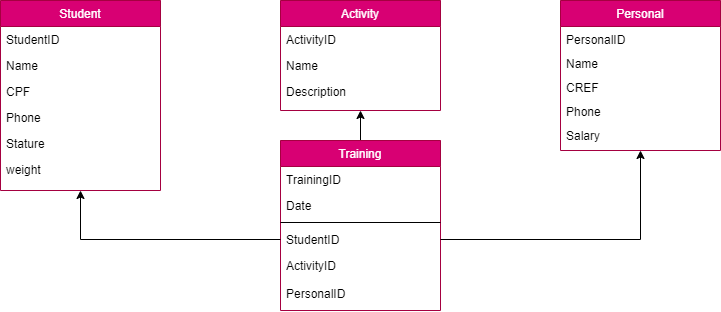

The diagram above was exported from draw.io. Its source (the exported page's mxGraphModel, read from the mxfile embedded in the PNG):
<mxGraphModel dx="1422" dy="794" grid="1" gridSize="10" guides="1" tooltips="1" connect="1" arrows="1" fold="1" page="1" pageScale="1" pageWidth="827" pageHeight="1169" math="0" shadow="0">
  <root>
    <mxCell id="WIyWlLk6GJQsqaUBKTNV-0" />
    <mxCell id="WIyWlLk6GJQsqaUBKTNV-1" parent="WIyWlLk6GJQsqaUBKTNV-0" />
    <mxCell id="zkfFHV4jXpPFQw0GAbJ--6" value="Student" style="swimlane;fontStyle=0;align=center;verticalAlign=top;childLayout=stackLayout;horizontal=1;startSize=26;horizontalStack=0;resizeParent=1;resizeLast=0;collapsible=1;marginBottom=0;rounded=0;shadow=0;strokeWidth=1;fillColor=#d80073;fontColor=#ffffff;strokeColor=#A50040;" parent="WIyWlLk6GJQsqaUBKTNV-1" vertex="1">
      <mxGeometry x="80" y="290" width="160" height="190" as="geometry">
        <mxRectangle x="130" y="380" width="160" height="26" as="alternateBounds" />
      </mxGeometry>
    </mxCell>
    <mxCell id="zkfFHV4jXpPFQw0GAbJ--7" value="StudentID" style="text;align=left;verticalAlign=top;spacingLeft=4;spacingRight=4;overflow=hidden;rotatable=0;points=[[0,0.5],[1,0.5]];portConstraint=eastwest;" parent="zkfFHV4jXpPFQw0GAbJ--6" vertex="1">
      <mxGeometry y="26" width="160" height="26" as="geometry" />
    </mxCell>
    <mxCell id="zkfFHV4jXpPFQw0GAbJ--8" value="Name&#10;" style="text;align=left;verticalAlign=top;spacingLeft=4;spacingRight=4;overflow=hidden;rotatable=0;points=[[0,0.5],[1,0.5]];portConstraint=eastwest;rounded=0;shadow=0;html=0;" parent="zkfFHV4jXpPFQw0GAbJ--6" vertex="1">
      <mxGeometry y="52" width="160" height="26" as="geometry" />
    </mxCell>
    <mxCell id="p55nOwvzaT2JIRnPMs9S-14" value="CPF&#10;" style="text;align=left;verticalAlign=top;spacingLeft=4;spacingRight=4;overflow=hidden;rotatable=0;points=[[0,0.5],[1,0.5]];portConstraint=eastwest;rounded=0;shadow=0;html=0;" vertex="1" parent="zkfFHV4jXpPFQw0GAbJ--6">
      <mxGeometry y="78" width="160" height="26" as="geometry" />
    </mxCell>
    <mxCell id="p55nOwvzaT2JIRnPMs9S-17" value="Phone" style="text;align=left;verticalAlign=top;spacingLeft=4;spacingRight=4;overflow=hidden;rotatable=0;points=[[0,0.5],[1,0.5]];portConstraint=eastwest;rounded=0;shadow=0;html=0;" vertex="1" parent="zkfFHV4jXpPFQw0GAbJ--6">
      <mxGeometry y="104" width="160" height="26" as="geometry" />
    </mxCell>
    <mxCell id="p55nOwvzaT2JIRnPMs9S-18" value="Stature" style="text;align=left;verticalAlign=top;spacingLeft=4;spacingRight=4;overflow=hidden;rotatable=0;points=[[0,0.5],[1,0.5]];portConstraint=eastwest;rounded=0;shadow=0;html=0;" vertex="1" parent="zkfFHV4jXpPFQw0GAbJ--6">
      <mxGeometry y="130" width="160" height="26" as="geometry" />
    </mxCell>
    <mxCell id="p55nOwvzaT2JIRnPMs9S-19" value="weight" style="text;align=left;verticalAlign=top;spacingLeft=4;spacingRight=4;overflow=hidden;rotatable=0;points=[[0,0.5],[1,0.5]];portConstraint=eastwest;rounded=0;shadow=0;html=0;" vertex="1" parent="zkfFHV4jXpPFQw0GAbJ--6">
      <mxGeometry y="156" width="160" height="26" as="geometry" />
    </mxCell>
    <mxCell id="zkfFHV4jXpPFQw0GAbJ--13" value="Personal" style="swimlane;fontStyle=0;align=center;verticalAlign=top;childLayout=stackLayout;horizontal=1;startSize=26;horizontalStack=0;resizeParent=1;resizeLast=0;collapsible=1;marginBottom=0;rounded=0;shadow=0;strokeWidth=1;fillColor=#d80073;fontColor=#ffffff;strokeColor=#A50040;" parent="WIyWlLk6GJQsqaUBKTNV-1" vertex="1">
      <mxGeometry x="640" y="290" width="160" height="150" as="geometry">
        <mxRectangle x="590" y="190" width="170" height="26" as="alternateBounds" />
      </mxGeometry>
    </mxCell>
    <mxCell id="zkfFHV4jXpPFQw0GAbJ--14" value="PersonalID" style="text;align=left;verticalAlign=top;spacingLeft=4;spacingRight=4;overflow=hidden;rotatable=0;points=[[0,0.5],[1,0.5]];portConstraint=eastwest;" parent="zkfFHV4jXpPFQw0GAbJ--13" vertex="1">
      <mxGeometry y="26" width="160" height="24" as="geometry" />
    </mxCell>
    <mxCell id="p55nOwvzaT2JIRnPMs9S-22" value="Name" style="text;align=left;verticalAlign=top;spacingLeft=4;spacingRight=4;overflow=hidden;rotatable=0;points=[[0,0.5],[1,0.5]];portConstraint=eastwest;" vertex="1" parent="zkfFHV4jXpPFQw0GAbJ--13">
      <mxGeometry y="50" width="160" height="24" as="geometry" />
    </mxCell>
    <mxCell id="p55nOwvzaT2JIRnPMs9S-25" value="CREF" style="text;align=left;verticalAlign=top;spacingLeft=4;spacingRight=4;overflow=hidden;rotatable=0;points=[[0,0.5],[1,0.5]];portConstraint=eastwest;" vertex="1" parent="zkfFHV4jXpPFQw0GAbJ--13">
      <mxGeometry y="74" width="160" height="24" as="geometry" />
    </mxCell>
    <mxCell id="p55nOwvzaT2JIRnPMs9S-30" value="Phone" style="text;align=left;verticalAlign=top;spacingLeft=4;spacingRight=4;overflow=hidden;rotatable=0;points=[[0,0.5],[1,0.5]];portConstraint=eastwest;" vertex="1" parent="zkfFHV4jXpPFQw0GAbJ--13">
      <mxGeometry y="98" width="160" height="24" as="geometry" />
    </mxCell>
    <mxCell id="p55nOwvzaT2JIRnPMs9S-31" value="Salary" style="text;align=left;verticalAlign=top;spacingLeft=4;spacingRight=4;overflow=hidden;rotatable=0;points=[[0,0.5],[1,0.5]];portConstraint=eastwest;" vertex="1" parent="zkfFHV4jXpPFQw0GAbJ--13">
      <mxGeometry y="122" width="160" height="24" as="geometry" />
    </mxCell>
    <mxCell id="p55nOwvzaT2JIRnPMs9S-0" value="Activity" style="swimlane;fontStyle=0;align=center;verticalAlign=top;childLayout=stackLayout;horizontal=1;startSize=26;horizontalStack=0;resizeParent=1;resizeLast=0;collapsible=1;marginBottom=0;rounded=0;shadow=0;strokeWidth=1;fillColor=#d80073;fontColor=#ffffff;strokeColor=#A50040;" vertex="1" parent="WIyWlLk6GJQsqaUBKTNV-1">
      <mxGeometry x="360" y="290" width="160" height="110" as="geometry">
        <mxRectangle x="130" y="380" width="160" height="26" as="alternateBounds" />
      </mxGeometry>
    </mxCell>
    <mxCell id="p55nOwvzaT2JIRnPMs9S-1" value="ActivityID" style="text;align=left;verticalAlign=top;spacingLeft=4;spacingRight=4;overflow=hidden;rotatable=0;points=[[0,0.5],[1,0.5]];portConstraint=eastwest;" vertex="1" parent="p55nOwvzaT2JIRnPMs9S-0">
      <mxGeometry y="26" width="160" height="26" as="geometry" />
    </mxCell>
    <mxCell id="p55nOwvzaT2JIRnPMs9S-2" value="Name" style="text;align=left;verticalAlign=top;spacingLeft=4;spacingRight=4;overflow=hidden;rotatable=0;points=[[0,0.5],[1,0.5]];portConstraint=eastwest;rounded=0;shadow=0;html=0;" vertex="1" parent="p55nOwvzaT2JIRnPMs9S-0">
      <mxGeometry y="52" width="160" height="26" as="geometry" />
    </mxCell>
    <mxCell id="p55nOwvzaT2JIRnPMs9S-21" value="Description" style="text;align=left;verticalAlign=top;spacingLeft=4;spacingRight=4;overflow=hidden;rotatable=0;points=[[0,0.5],[1,0.5]];portConstraint=eastwest;rounded=0;shadow=0;html=0;" vertex="1" parent="p55nOwvzaT2JIRnPMs9S-0">
      <mxGeometry y="78" width="160" height="26" as="geometry" />
    </mxCell>
    <mxCell id="p55nOwvzaT2JIRnPMs9S-27" style="edgeStyle=orthogonalEdgeStyle;rounded=0;orthogonalLoop=1;jettySize=auto;html=1;exitX=0.5;exitY=0;exitDx=0;exitDy=0;entryX=0.5;entryY=1;entryDx=0;entryDy=0;" edge="1" parent="WIyWlLk6GJQsqaUBKTNV-1" source="p55nOwvzaT2JIRnPMs9S-6" target="p55nOwvzaT2JIRnPMs9S-0">
      <mxGeometry relative="1" as="geometry" />
    </mxCell>
    <mxCell id="p55nOwvzaT2JIRnPMs9S-6" value="Training" style="swimlane;fontStyle=0;align=center;verticalAlign=top;childLayout=stackLayout;horizontal=1;startSize=26;horizontalStack=0;resizeParent=1;resizeLast=0;collapsible=1;marginBottom=0;rounded=0;shadow=0;strokeWidth=1;fillColor=#d80073;fontColor=#ffffff;strokeColor=#A50040;" vertex="1" parent="WIyWlLk6GJQsqaUBKTNV-1">
      <mxGeometry x="360" y="430" width="160" height="170" as="geometry">
        <mxRectangle x="130" y="380" width="160" height="26" as="alternateBounds" />
      </mxGeometry>
    </mxCell>
    <mxCell id="p55nOwvzaT2JIRnPMs9S-7" value="TrainingID" style="text;align=left;verticalAlign=top;spacingLeft=4;spacingRight=4;overflow=hidden;rotatable=0;points=[[0,0.5],[1,0.5]];portConstraint=eastwest;" vertex="1" parent="p55nOwvzaT2JIRnPMs9S-6">
      <mxGeometry y="26" width="160" height="26" as="geometry" />
    </mxCell>
    <mxCell id="p55nOwvzaT2JIRnPMs9S-8" value="Date" style="text;align=left;verticalAlign=top;spacingLeft=4;spacingRight=4;overflow=hidden;rotatable=0;points=[[0,0.5],[1,0.5]];portConstraint=eastwest;rounded=0;shadow=0;html=0;" vertex="1" parent="p55nOwvzaT2JIRnPMs9S-6">
      <mxGeometry y="52" width="160" height="26" as="geometry" />
    </mxCell>
    <mxCell id="p55nOwvzaT2JIRnPMs9S-9" value="" style="line;html=1;strokeWidth=1;align=left;verticalAlign=middle;spacingTop=-1;spacingLeft=3;spacingRight=3;rotatable=0;labelPosition=right;points=[];portConstraint=eastwest;" vertex="1" parent="p55nOwvzaT2JIRnPMs9S-6">
      <mxGeometry y="78" width="160" height="8" as="geometry" />
    </mxCell>
    <mxCell id="p55nOwvzaT2JIRnPMs9S-10" value="StudentID" style="text;align=left;verticalAlign=top;spacingLeft=4;spacingRight=4;overflow=hidden;rotatable=0;points=[[0,0.5],[1,0.5]];portConstraint=eastwest;fontStyle=0" vertex="1" parent="p55nOwvzaT2JIRnPMs9S-6">
      <mxGeometry y="86" width="160" height="26" as="geometry" />
    </mxCell>
    <mxCell id="p55nOwvzaT2JIRnPMs9S-11" value="ActivityID" style="text;align=left;verticalAlign=top;spacingLeft=4;spacingRight=4;overflow=hidden;rotatable=0;points=[[0,0.5],[1,0.5]];portConstraint=eastwest;" vertex="1" parent="p55nOwvzaT2JIRnPMs9S-6">
      <mxGeometry y="112" width="160" height="28" as="geometry" />
    </mxCell>
    <mxCell id="p55nOwvzaT2JIRnPMs9S-26" value="PersonalID" style="text;align=left;verticalAlign=top;spacingLeft=4;spacingRight=4;overflow=hidden;rotatable=0;points=[[0,0.5],[1,0.5]];portConstraint=eastwest;" vertex="1" parent="p55nOwvzaT2JIRnPMs9S-6">
      <mxGeometry y="140" width="160" height="28" as="geometry" />
    </mxCell>
    <mxCell id="p55nOwvzaT2JIRnPMs9S-28" style="edgeStyle=orthogonalEdgeStyle;rounded=0;orthogonalLoop=1;jettySize=auto;html=1;entryX=0.5;entryY=1;entryDx=0;entryDy=0;" edge="1" parent="WIyWlLk6GJQsqaUBKTNV-1" source="p55nOwvzaT2JIRnPMs9S-10" target="zkfFHV4jXpPFQw0GAbJ--6">
      <mxGeometry relative="1" as="geometry" />
    </mxCell>
    <mxCell id="p55nOwvzaT2JIRnPMs9S-29" style="edgeStyle=orthogonalEdgeStyle;rounded=0;orthogonalLoop=1;jettySize=auto;html=1;exitX=1;exitY=0.5;exitDx=0;exitDy=0;entryX=0.5;entryY=1;entryDx=0;entryDy=0;" edge="1" parent="WIyWlLk6GJQsqaUBKTNV-1" source="p55nOwvzaT2JIRnPMs9S-10" target="zkfFHV4jXpPFQw0GAbJ--13">
      <mxGeometry relative="1" as="geometry" />
    </mxCell>
  </root>
</mxGraphModel>